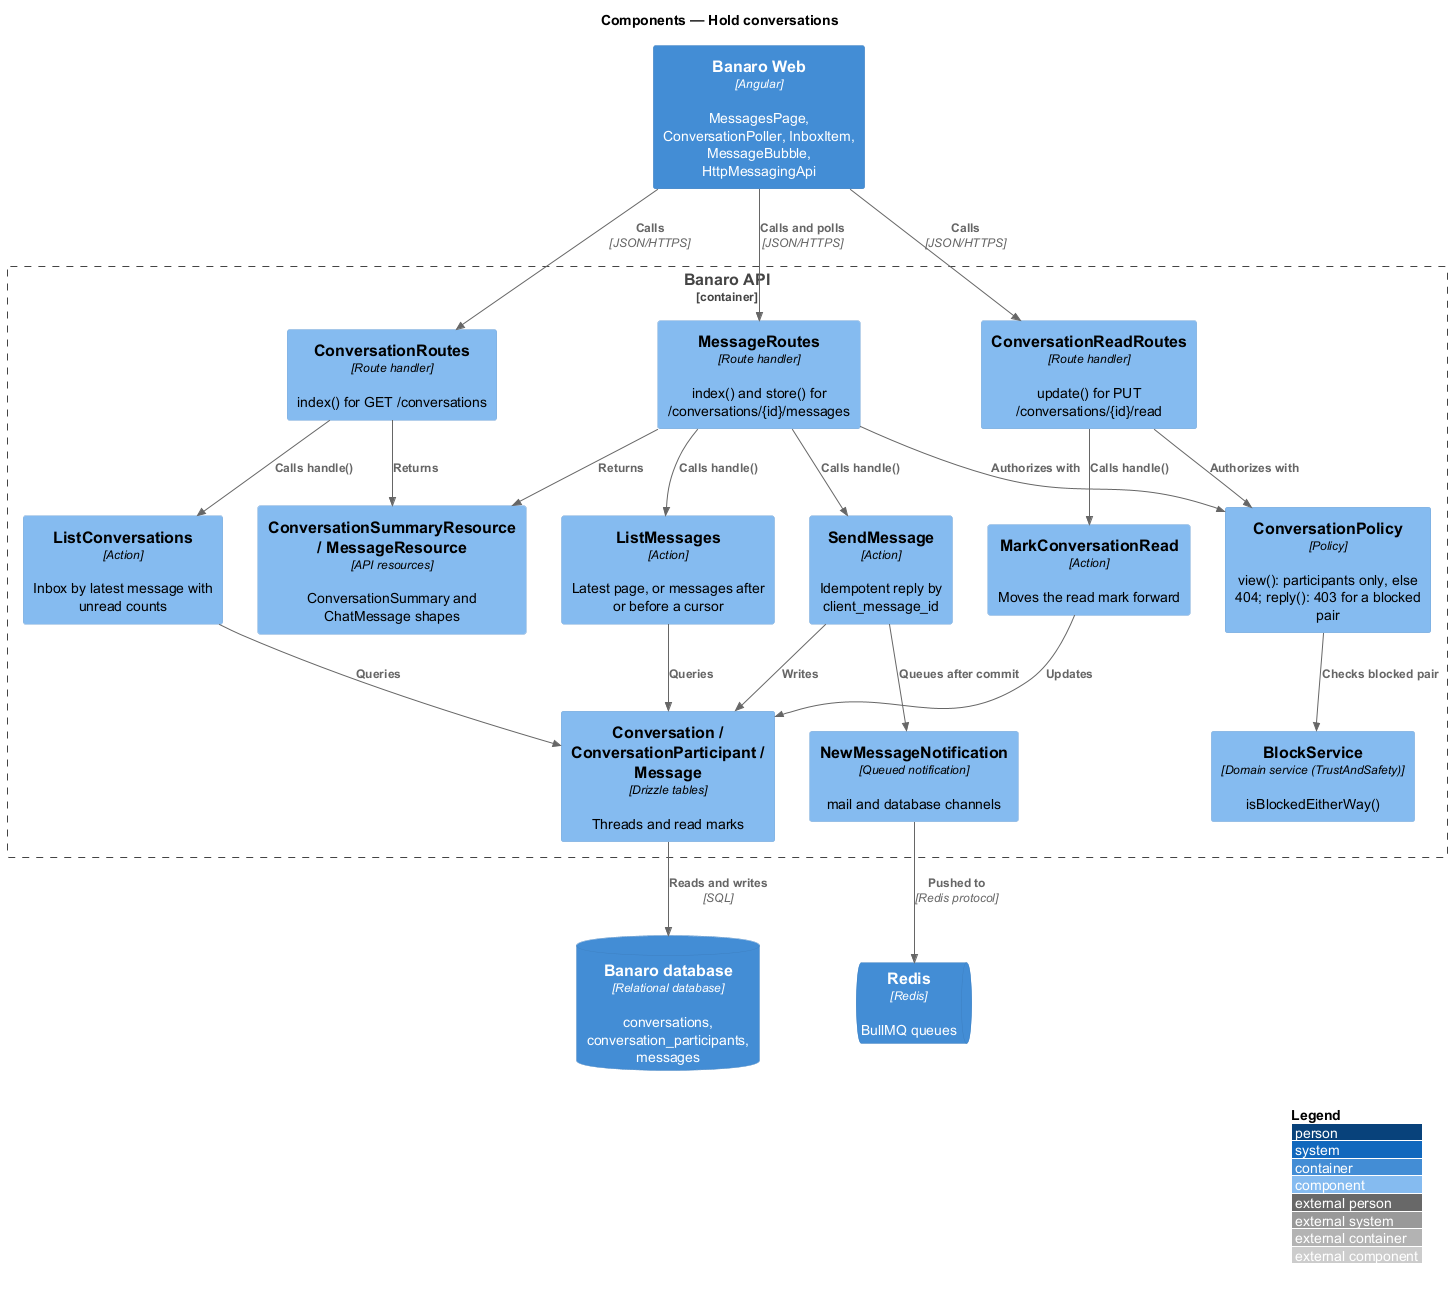

The diagram above was rendered by PlantUML. Its source (embedded in the PNG):
@startuml
!include <C4/C4_Component>
LAYOUT_WITH_LEGEND()
title Components — Hold conversations

Container(web, "Banaro Web", "Angular", "MessagesPage, ConversationPoller, InboxItem, MessageBubble, HttpMessagingApi")
ContainerDb(db, "Banaro database", "Relational database", "conversations, conversation_participants, messages")
ContainerQueue(redis, "Redis", "Redis", "BullMQ queues")

Container_Boundary(api, "Banaro API") {
  Component(convCtrl, "ConversationRoutes", "Route handler", "index() for GET /conversations")
  Component(msgCtrl, "MessageRoutes", "Route handler", "index() and store() for /conversations/{id}/messages")
  Component(readCtrl, "ConversationReadRoutes", "Route handler", "update() for PUT /conversations/{id}/read")
  Component(policy, "ConversationPolicy", "Policy", "view(): participants only, else 404; reply(): 403 for a blocked pair")
  Component(block, "BlockService", "Domain service (TrustAndSafety)", "isBlockedEitherWay()")
  Component(list, "ListConversations", "Action", "Inbox by latest message with unread counts")
  Component(thread, "ListMessages", "Action", "Latest page, or messages after or before a cursor")
  Component(send, "SendMessage", "Action", "Idempotent reply by client_message_id")
  Component(read, "MarkConversationRead", "Action", "Moves the read mark forward")
  Component(models, "Conversation / ConversationParticipant / Message", "Drizzle tables", "Threads and read marks")
  Component(resources, "ConversationSummaryResource / MessageResource", "API resources", "ConversationSummary and ChatMessage shapes")
  Component(notify, "NewMessageNotification", "Queued notification", "mail and database channels")
}

Rel(web, convCtrl, "Calls", "JSON/HTTPS")
Rel(web, msgCtrl, "Calls and polls", "JSON/HTTPS")
Rel(web, readCtrl, "Calls", "JSON/HTTPS")
Rel(msgCtrl, policy, "Authorizes with")
Rel(readCtrl, policy, "Authorizes with")
Rel(policy, block, "Checks blocked pair")
Rel(convCtrl, list, "Calls handle()")
Rel(msgCtrl, thread, "Calls handle()")
Rel(msgCtrl, send, "Calls handle()")
Rel(readCtrl, read, "Calls handle()")
Rel(convCtrl, resources, "Returns")
Rel(msgCtrl, resources, "Returns")
Rel(list, models, "Queries")
Rel(thread, models, "Queries")
Rel(send, models, "Writes")
Rel(read, models, "Updates")
Rel(send, notify, "Queues after commit")
Rel(models, db, "Reads and writes", "SQL")
Rel(notify, redis, "Pushed to", "Redis protocol")
@enduml